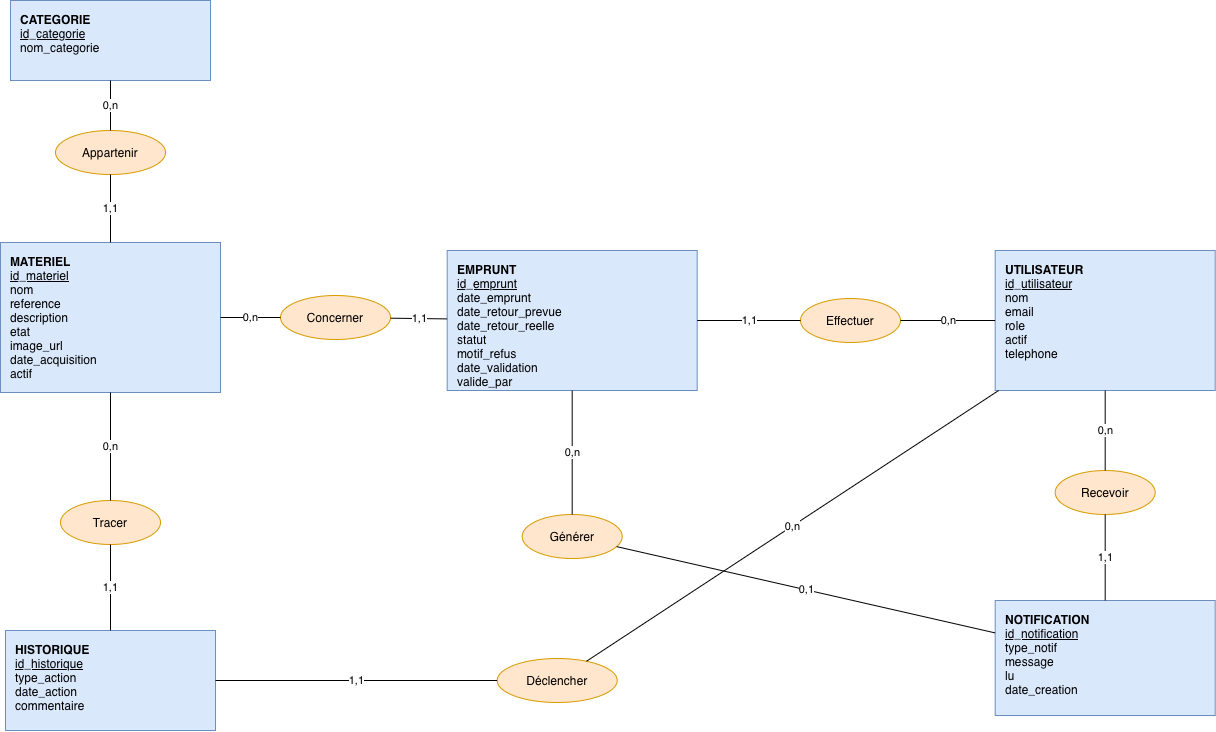

The diagram above was exported from draw.io. Its source (the exported page's mxGraphModel, read from the mxfile embedded in the PNG):
<mxGraphModel dx="1504" dy="831" grid="1" gridSize="10" guides="1" tooltips="1" connect="1" arrows="1" fold="1" page="1" pageScale="1" pageWidth="1100" pageHeight="850" math="0" shadow="0">
  <root>
    <mxCell id="0" />
    <mxCell id="1" parent="0" />
    <mxCell id="JCo3NMgIVy36QLnInWGn-1" parent="1" style="rounded=0;whiteSpace=wrap;html=1;verticalAlign=top;align=left;spacingLeft=8;spacingTop=6;fillColor=#dae8fc;strokeColor=#6c8ebf;fontSize=12;" value="&lt;b&gt;CATEGORIE&lt;/b&gt;&lt;br&gt;&lt;u&gt;id_categorie&lt;/u&gt;&lt;br&gt;nom_categorie" vertex="1">
      <mxGeometry height="80" width="200" x="380.0023076923076" y="99.99538461538452" as="geometry" />
    </mxCell>
    <mxCell id="JCo3NMgIVy36QLnInWGn-2" parent="1" style="rounded=0;whiteSpace=wrap;html=1;verticalAlign=top;align=left;spacingLeft=8;spacingTop=6;fillColor=#dae8fc;strokeColor=#6c8ebf;fontSize=12;" value="&lt;b&gt;MATERIEL&lt;/b&gt;&lt;br&gt;&lt;u&gt;id_materiel&lt;/u&gt;&lt;br&gt;nom&lt;br&gt;reference&lt;br&gt;description&lt;br&gt;etat&lt;br&gt;image_url&lt;br&gt;date_acquisition&lt;br&gt;actif" vertex="1">
      <mxGeometry height="150" width="220" x="370" y="342" as="geometry" />
    </mxCell>
    <mxCell id="JCo3NMgIVy36QLnInWGn-3" parent="1" style="rounded=0;whiteSpace=wrap;html=1;verticalAlign=top;align=left;spacingLeft=8;spacingTop=6;fillColor=#dae8fc;strokeColor=#6c8ebf;fontSize=12;" value="&lt;b&gt;UTILISATEUR&lt;/b&gt;&lt;br&gt;&lt;u&gt;id_utilisateur&lt;/u&gt;&lt;br&gt;nom&lt;br&gt;email&lt;br&gt;role&lt;br&gt;actif&lt;br&gt;telephone" vertex="1">
      <mxGeometry height="140" width="220" x="1364.69" y="350" as="geometry" />
    </mxCell>
    <mxCell id="JCo3NMgIVy36QLnInWGn-4" parent="1" style="rounded=0;whiteSpace=wrap;html=1;verticalAlign=top;align=left;spacingLeft=8;spacingTop=6;fillColor=#dae8fc;strokeColor=#6c8ebf;fontSize=12;" value="&lt;b&gt;EMPRUNT&lt;/b&gt;&lt;br&gt;&lt;u&gt;id_emprunt&lt;/u&gt;&lt;br&gt;date_emprunt&lt;br&gt;date_retour_prevue&lt;br&gt;date_retour_reelle&lt;br&gt;statut&lt;br&gt;motif_refus&lt;br&gt;date_validation&lt;div&gt;valide_par&lt;br&gt;&lt;div&gt;&lt;div&gt;&lt;br&gt;&lt;/div&gt;&lt;/div&gt;&lt;/div&gt;" vertex="1">
      <mxGeometry height="140" width="250" x="816.69" y="350" as="geometry" />
    </mxCell>
    <mxCell id="JCo3NMgIVy36QLnInWGn-5" parent="1" style="rounded=0;whiteSpace=wrap;html=1;verticalAlign=top;align=left;spacingLeft=8;spacingTop=6;fillColor=#dae8fc;strokeColor=#6c8ebf;fontSize=12;" value="&lt;b&gt;HISTORIQUE&lt;/b&gt;&lt;br&gt;&lt;u&gt;id_historique&lt;/u&gt;&lt;br&gt;type_action&lt;br&gt;date_action&lt;br&gt;commentaire" vertex="1">
      <mxGeometry height="100" width="210" x="375" y="730" as="geometry" />
    </mxCell>
    <mxCell id="JCo3NMgIVy36QLnInWGn-6" parent="1" style="rounded=0;whiteSpace=wrap;html=1;verticalAlign=top;align=left;spacingLeft=8;spacingTop=6;fillColor=#dae8fc;strokeColor=#6c8ebf;fontSize=12;" value="&lt;b&gt;NOTIFICATION&lt;/b&gt;&lt;br&gt;&lt;u&gt;id_notification&lt;/u&gt;&lt;br&gt;type_notif&lt;br&gt;message&lt;br&gt;lu&lt;br&gt;date_creation" vertex="1">
      <mxGeometry height="115" width="220" x="1364.69" y="700" as="geometry" />
    </mxCell>
    <mxCell id="JCo3NMgIVy36QLnInWGn-7" parent="1" style="ellipse;whiteSpace=wrap;html=1;fillColor=#ffe6cc;strokeColor=#d79b00;fontSize=12;" value="Appartenir" vertex="1">
      <mxGeometry height="44" width="110" x="425.0023076923076" y="229.99538461538452" as="geometry" />
    </mxCell>
    <mxCell id="JCo3NMgIVy36QLnInWGn-8" parent="1" style="ellipse;whiteSpace=wrap;html=1;fillColor=#ffe6cc;strokeColor=#d79b00;fontSize=12;" value="Concerner" vertex="1">
      <mxGeometry height="44" width="110" x="650.0023076923076" y="394.9953846153845" as="geometry" />
    </mxCell>
    <mxCell id="JCo3NMgIVy36QLnInWGn-9" parent="1" style="ellipse;whiteSpace=wrap;html=1;fillColor=#ffe6cc;strokeColor=#d79b00;fontSize=12;" value="Effectuer" vertex="1">
      <mxGeometry height="44" width="100" x="1170.0023076923076" y="397.9953846153845" as="geometry" />
    </mxCell>
    <mxCell id="JCo3NMgIVy36QLnInWGn-11" parent="1" style="ellipse;whiteSpace=wrap;html=1;fillColor=#ffe6cc;strokeColor=#d79b00;fontSize=12;" value="Tracer" vertex="1">
      <mxGeometry height="44" width="100" x="430.0023076923076" y="599.9953846153845" as="geometry" />
    </mxCell>
    <mxCell id="JCo3NMgIVy36QLnInWGn-12" parent="1" style="ellipse;whiteSpace=wrap;html=1;fillColor=#ffe6cc;strokeColor=#d79b00;fontSize=12;" value="Déclencher" vertex="1">
      <mxGeometry height="44" width="120" x="866.6923076923076" y="757.9953846153845" as="geometry" />
    </mxCell>
    <mxCell id="JCo3NMgIVy36QLnInWGn-13" parent="1" style="ellipse;whiteSpace=wrap;html=1;fillColor=#ffe6cc;strokeColor=#d79b00;fontSize=12;" value="Recevoir" vertex="1">
      <mxGeometry height="44" width="100" x="1424.6923076923076" y="569.9953846153845" as="geometry" />
    </mxCell>
    <mxCell id="JCo3NMgIVy36QLnInWGn-14" parent="1" style="ellipse;whiteSpace=wrap;html=1;fillColor=#ffe6cc;strokeColor=#d79b00;fontSize=12;" value="Générer" vertex="1">
      <mxGeometry height="44" width="100" x="891.6923076923076" y="613.9953846153845" as="geometry" />
    </mxCell>
    <mxCell id="JCo3NMgIVy36QLnInWGn-15" edge="1" parent="1" source="JCo3NMgIVy36QLnInWGn-1" style="edgeStyle=none;rounded=0;html=1;endArrow=none;startArrow=none;fontSize=11;" target="JCo3NMgIVy36QLnInWGn-7" value="0,n">
      <mxGeometry relative="1" as="geometry" />
    </mxCell>
    <mxCell id="JCo3NMgIVy36QLnInWGn-16" edge="1" parent="1" source="JCo3NMgIVy36QLnInWGn-2" style="edgeStyle=none;rounded=0;html=1;endArrow=none;startArrow=none;fontSize=11;" target="JCo3NMgIVy36QLnInWGn-7" value="1,1">
      <mxGeometry relative="1" as="geometry" />
    </mxCell>
    <mxCell id="JCo3NMgIVy36QLnInWGn-17" edge="1" parent="1" source="JCo3NMgIVy36QLnInWGn-4" style="edgeStyle=none;rounded=0;html=1;endArrow=none;startArrow=none;fontSize=11;" target="JCo3NMgIVy36QLnInWGn-8" value="1,1">
      <mxGeometry relative="1" as="geometry" />
    </mxCell>
    <mxCell id="JCo3NMgIVy36QLnInWGn-18" edge="1" parent="1" source="JCo3NMgIVy36QLnInWGn-2" style="edgeStyle=none;rounded=0;html=1;endArrow=none;startArrow=none;fontSize=11;" target="JCo3NMgIVy36QLnInWGn-8" value="0,n">
      <mxGeometry relative="1" as="geometry" />
    </mxCell>
    <mxCell id="JCo3NMgIVy36QLnInWGn-19" edge="1" parent="1" source="JCo3NMgIVy36QLnInWGn-4" style="edgeStyle=none;rounded=0;html=1;endArrow=none;startArrow=none;fontSize=11;" target="JCo3NMgIVy36QLnInWGn-9" value="1,1">
      <mxGeometry relative="1" as="geometry" />
    </mxCell>
    <mxCell id="JCo3NMgIVy36QLnInWGn-20" edge="1" parent="1" source="JCo3NMgIVy36QLnInWGn-3" style="edgeStyle=none;rounded=0;html=1;endArrow=none;startArrow=none;fontSize=11;" target="JCo3NMgIVy36QLnInWGn-9" value="0,n">
      <mxGeometry relative="1" as="geometry" />
    </mxCell>
    <mxCell id="JCo3NMgIVy36QLnInWGn-23" edge="1" parent="1" source="JCo3NMgIVy36QLnInWGn-5" style="edgeStyle=none;rounded=0;html=1;endArrow=none;startArrow=none;fontSize=11;" target="JCo3NMgIVy36QLnInWGn-11" value="1,1">
      <mxGeometry relative="1" as="geometry" />
    </mxCell>
    <mxCell id="JCo3NMgIVy36QLnInWGn-24" edge="1" parent="1" source="JCo3NMgIVy36QLnInWGn-2" style="edgeStyle=none;rounded=0;html=1;endArrow=none;startArrow=none;fontSize=11;" target="JCo3NMgIVy36QLnInWGn-11" value="0,n">
      <mxGeometry relative="1" as="geometry" />
    </mxCell>
    <mxCell id="JCo3NMgIVy36QLnInWGn-25" edge="1" parent="1" source="JCo3NMgIVy36QLnInWGn-5" style="edgeStyle=none;rounded=0;html=1;endArrow=none;startArrow=none;fontSize=11;" target="JCo3NMgIVy36QLnInWGn-12" value="1,1">
      <mxGeometry relative="1" as="geometry" />
    </mxCell>
    <mxCell id="JCo3NMgIVy36QLnInWGn-26" edge="1" parent="1" source="JCo3NMgIVy36QLnInWGn-3" style="edgeStyle=none;rounded=0;html=1;endArrow=none;startArrow=none;fontSize=11;" target="JCo3NMgIVy36QLnInWGn-12" value="0,n">
      <mxGeometry relative="1" as="geometry" />
    </mxCell>
    <mxCell id="JCo3NMgIVy36QLnInWGn-27" edge="1" parent="1" source="JCo3NMgIVy36QLnInWGn-6" style="edgeStyle=none;rounded=0;html=1;endArrow=none;startArrow=none;fontSize=11;" target="JCo3NMgIVy36QLnInWGn-13" value="1,1">
      <mxGeometry relative="1" as="geometry" />
    </mxCell>
    <mxCell id="JCo3NMgIVy36QLnInWGn-28" edge="1" parent="1" source="JCo3NMgIVy36QLnInWGn-3" style="edgeStyle=none;rounded=0;html=1;endArrow=none;startArrow=none;fontSize=11;" target="JCo3NMgIVy36QLnInWGn-13" value="0,n">
      <mxGeometry relative="1" as="geometry" />
    </mxCell>
    <mxCell id="JCo3NMgIVy36QLnInWGn-29" edge="1" parent="1" source="JCo3NMgIVy36QLnInWGn-6" style="edgeStyle=none;rounded=0;html=1;endArrow=none;startArrow=none;fontSize=11;" target="JCo3NMgIVy36QLnInWGn-14" value="0,1">
      <mxGeometry relative="1" as="geometry" />
    </mxCell>
    <mxCell id="JCo3NMgIVy36QLnInWGn-30" edge="1" parent="1" source="JCo3NMgIVy36QLnInWGn-4" style="edgeStyle=none;rounded=0;html=1;endArrow=none;startArrow=none;fontSize=11;" target="JCo3NMgIVy36QLnInWGn-14" value="0,n">
      <mxGeometry relative="1" as="geometry" />
    </mxCell>
  </root>
</mxGraphModel>